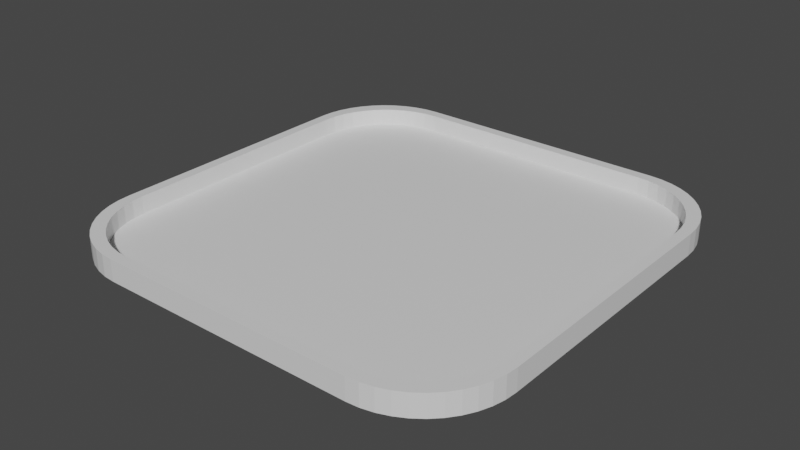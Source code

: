 # Source: Slab.blend  (saved by Blender 2.90.8; exported with 4.5.12 LTS)
import bpy
from mathutils import Matrix  # noqa: F401  (used for matrix-valued properties, if any)

bpy.ops.wm.read_factory_settings(use_empty=True)
scene = bpy.context.scene
scene.name = 'Scene'

# ---- collections
col_collection = bpy.data.collections.new('Collection'); scene.collection.children.link(col_collection)

# ---- materials (node trees are filled in below, after node groups)
mat_material = bpy.data.materials.new('Material')
mat_material.alpha_threshold = 0.0
mat_material.use_transparent_shadow = False
mat_material.line_color = (0.0, 0.0, 0.0, 1.0)

# ---- material node trees
mat_material.use_nodes = True; mat_material.node_tree.nodes.clear()
_N = mat_material.node_tree.nodes; _L = mat_material.node_tree.links
n0 = _N.new('ShaderNodeOutputMaterial'); n0.name = 'Material Output'; n0.location = (300, 300)
n1 = _N.new('ShaderNodeBsdfPrincipled'); n1.name = 'Principled BSDF'; n1.location = (10, 300)
n1.distribution = 'GGX'
n1.subsurface_method = 'BURLEY'
n1.inputs[2].default_value = 0.4
n1.inputs[3].default_value = 1.45
n1.inputs[27].default_value = (0.0, 0.0, 0.0, 1.0)
n1.inputs[28].default_value = 1.0
_L.new(n1.outputs[0], n0.inputs[0])
n0.is_active_output = True

# ---- world
world_world = bpy.data.worlds.new('World'); scene.world = world_world
world_world.use_nodes = True; world_world.node_tree.nodes.clear()
_N = world_world.node_tree.nodes; _L = world_world.node_tree.links
n0 = _N.new('ShaderNodeOutputWorld'); n0.name = 'World Output'; n0.location = (300, 300)
n1 = _N.new('ShaderNodeBackground'); n1.name = 'Background'; n1.location = (10, 300)
n1.inputs[0].default_value = (0.05088, 0.05088, 0.05088, 1.0)
_L.new(n1.outputs[0], n0.inputs[0])
n0.is_active_output = True
world_world.color = (0.05088, 0.05088, 0.05088)
world_world.use_sun_shadow = False
world_world.sun_shadow_jitter_overblur = 0.0

# ---- meshes
me_cube = bpy.data.meshes.new('Cube')
me_cube.from_pydata([(0.1, 0.06067, 0.01), (0.06067, 0.1, 0.01), (0.0996, 0.06626, 0.01), (0.09841, 0.07175, 0.01), (0.09645, 0.07701, 0.01), (0.09376, 0.08193, 0.01), (0.09039, 0.08642, 0.01), (0.08642, 0.09039, 0.01), (0.08193, 0.09376, 0.01), (0.07701, 0.09645, 0.01), (0.07175, 0.09841, 0.01), (0.06626, 0.0996, 0.01), (0.06067, 0.1, 2.444e-07), (0.1, 0.06067, 2.444e-07), (0.06626, 0.0996, 2.444e-07), (0.07175, 0.09841, 2.444e-07), (0.07701, 0.09645, 2.444e-07), (0.08193, 0.09376, 2.444e-07), (0.08642, 0.09039, 2.444e-07), (0.09039, 0.08642, 2.444e-07), (0.09376, 0.08193, 2.444e-07), (0.09645, 0.07701, 2.444e-07), (0.09841, 0.07175, 2.444e-07), (0.0996, 0.06626, 2.444e-07), (0.06029, -0.1, 0.01), (0.1, -0.06029, 0.01), (0.06594, -0.0996, 0.01), (0.07148, -0.09839, 0.01), (0.07679, -0.09641, 0.01), (0.08176, -0.0937, 0.01), (0.0863, -0.0903, 0.01), (0.0903, -0.0863, 0.01), (0.0937, -0.08176, 0.01), (0.09641, -0.07679, 0.01), (0.09839, -0.07148, 0.01), (0.0996, -0.06594, 0.01), (0.1, -0.06029, 2.444e-07), (0.06029, -0.1, 2.444e-07), (0.0996, -0.06594, 2.444e-07), (0.09839, -0.07148, 2.444e-07), (0.09641, -0.07679, 2.444e-07), (0.0937, -0.08176, 2.444e-07), (0.0903, -0.0863, 2.444e-07), (0.0863, -0.0903, 2.444e-07), (0.08176, -0.0937, 2.444e-07), (0.07679, -0.09641, 2.444e-07), (0.07148, -0.09839, 2.444e-07), (0.06594, -0.0996, 2.444e-07), (-0.1, -0.06039, 0.01), (-0.06039, -0.1, 0.01), (-0.0996, -0.06603, 0.01), (-0.0984, -0.07155, 0.01), (-0.09642, -0.07684, 0.01), (-0.09371, -0.0818, 0.01), (-0.09032, -0.08633, 0.01), (-0.08633, -0.09032, 0.01), (-0.0818, -0.09371, 0.01), (-0.07684, -0.09642, 0.01), (-0.07155, -0.0984, 0.01), (-0.06603, -0.0996, 0.01), (-0.06039, -0.1, 2.444e-07), (-0.1, -0.06039, 2.444e-07), (-0.06603, -0.0996, 2.444e-07), (-0.07155, -0.0984, 2.444e-07), (-0.07684, -0.09642, 2.444e-07), (-0.0818, -0.09371, 2.444e-07), (-0.08633, -0.09032, 2.444e-07), (-0.09032, -0.08633, 2.444e-07), (-0.09371, -0.0818, 2.444e-07), (-0.09642, -0.07684, 2.444e-07), (-0.0984, -0.07155, 2.444e-07), (-0.0996, -0.06603, 2.444e-07), (-0.0601, 0.1, 0.01), (-0.1, 0.0601, 0.01), (-0.06578, 0.09959, 0.01), (-0.07134, 0.09838, 0.01), (-0.07668, 0.09639, 0.01), (-0.08167, 0.09367, 0.01), (-0.08623, 0.09025, 0.01), (-0.09025, 0.08623, 0.01), (-0.09367, 0.08167, 0.01), (-0.09639, 0.07668, 0.01), (-0.09838, 0.07134, 0.01), (-0.09959, 0.06578, 0.01), (-0.1, 0.0601, 2.444e-07), (-0.0601, 0.1, 2.444e-07), (-0.09959, 0.06578, 2.444e-07), (-0.09838, 0.07134, 2.444e-07), (-0.09639, 0.07668, 2.444e-07), (-0.09367, 0.08167, 2.444e-07), (-0.09025, 0.08623, 2.444e-07), (-0.08623, 0.09025, 2.444e-07), (-0.08167, 0.09367, 2.444e-07), (-0.07668, 0.09639, 2.444e-07), (-0.07134, 0.09838, 2.444e-07), (-0.06578, 0.09959, 2.444e-07), (0.09497, 0.05761, 0.01), (0.05761, 0.09497, 0.01), (0.09459, 0.06293, 0.01), (0.09346, 0.06814, 0.01), (0.09159, 0.07313, 0.01), (0.08904, 0.07781, 0.01), (0.08584, 0.08207, 0.01), (0.08208, 0.08584, 0.01), (0.07781, 0.08904, 0.01), (0.07313, 0.09159, 0.01), (0.06814, 0.09345, 0.01), (0.06293, 0.09459, 0.01), (0.05726, -0.09497, 0.01), (0.09497, -0.05726, 0.01), (0.06263, -0.09458, 0.01), (0.06788, -0.09344, 0.01), (0.07292, -0.09156, 0.01), (0.07765, -0.08898, 0.01), (0.08195, -0.08576, 0.01), (0.08576, -0.08195, 0.01), (0.08898, -0.07764, 0.01), (0.09156, -0.07292, 0.01), (0.09344, -0.06788, 0.01), (0.09458, -0.06262, 0.01), (-0.09496, -0.05735, 0.01), (-0.05735, -0.09497, 0.01), (-0.09458, -0.0627, 0.01), (-0.09344, -0.06795, 0.01), (-0.09156, -0.07297, 0.01), (-0.08899, -0.07769, 0.01), (-0.08578, -0.08198, 0.01), (-0.08198, -0.08578, 0.01), (-0.07768, -0.08899, 0.01), (-0.07297, -0.09157, 0.01), (-0.06794, -0.09344, 0.01), (-0.0627, -0.09458, 0.01), (-0.05707, 0.09497, 0.01), (-0.09496, 0.05708, 0.01), (-0.06247, 0.09458, 0.01), (-0.06775, 0.09343, 0.01), (-0.07281, 0.09154, 0.01), (-0.07756, 0.08895, 0.01), (-0.08189, 0.08571, 0.01), (-0.08571, 0.08189, 0.01), (-0.08895, 0.07756, 0.01), (-0.09154, 0.07282, 0.01), (-0.09343, 0.06775, 0.01), (-0.09458, 0.06247, 0.01), (0.09497, 0.05761, 0.001976), (0.05761, 0.09497, 0.001976), (0.09459, 0.06293, 0.001976), (0.09346, 0.06814, 0.001976), (0.09159, 0.07313, 0.001976), (0.08904, 0.07781, 0.001976), (0.08584, 0.08207, 0.001976), (0.08208, 0.08584, 0.001976), (0.07781, 0.08904, 0.001976), (0.07313, 0.09159, 0.001976), (0.06814, 0.09345, 0.001976), (0.06293, 0.09459, 0.001976), (0.05726, -0.09497, 0.001976), (0.09497, -0.05726, 0.001976), (0.06263, -0.09458, 0.001976), (0.06788, -0.09344, 0.001976), (0.07292, -0.09156, 0.001976), (0.07765, -0.08898, 0.001976), (0.08195, -0.08576, 0.001976), (0.08576, -0.08195, 0.001976), (0.08898, -0.07764, 0.001976), (0.09156, -0.07292, 0.001976), (0.09344, -0.06788, 0.001976), (0.09458, -0.06262, 0.001976), (-0.09496, -0.05735, 0.001976), (-0.05735, -0.09497, 0.001976), (-0.09458, -0.0627, 0.001976), (-0.09344, -0.06795, 0.001976), (-0.09156, -0.07297, 0.001976), (-0.08899, -0.07769, 0.001976), (-0.08578, -0.08198, 0.001976), (-0.08198, -0.08578, 0.001976), (-0.07768, -0.08899, 0.001976), (-0.07297, -0.09157, 0.001976), (-0.06794, -0.09344, 0.001976), (-0.0627, -0.09458, 0.001976), (-0.05707, 0.09497, 0.001976), (-0.09496, 0.05708, 0.001976), (-0.06247, 0.09458, 0.001976), (-0.06775, 0.09343, 0.001976), (-0.07281, 0.09154, 0.001976), (-0.07756, 0.08895, 0.001976), (-0.08189, 0.08571, 0.001976), (-0.08571, 0.08189, 0.001976), (-0.08895, 0.07756, 0.001976), (-0.09154, 0.07282, 0.001976), (-0.09343, 0.06775, 0.001976), (-0.09458, 0.06247, 0.001976)], [], [(61, 48, 73, 84), (84, 86, 87, 88, 89, 90, 91, 92, 93, 94, 95, 85, 12, 14, 15, 16, 17, 18, 19, 20, 21, 22, 23, 13, 36, 38, 39, 40, 41, 42, 43, 44, 45, 46, 47, 37, 60, 62, 63, 64, 65, 66, 67, 68, 69, 70, 71, 61), (0, 13, 23, 2), (2, 23, 22, 3), (3, 22, 21, 4), (4, 21, 20, 5), (5, 20, 19, 6), (6, 19, 18, 7), (7, 18, 17, 8), (8, 17, 16, 9), (9, 16, 15, 10), (10, 15, 14, 11), (11, 14, 12, 1), (56, 57, 129, 128), (24, 37, 47, 26), (26, 47, 46, 27), (27, 46, 45, 28), (28, 45, 44, 29), (29, 44, 43, 30), (30, 43, 42, 31), (31, 42, 41, 32), (32, 41, 40, 33), (33, 40, 39, 34), (34, 39, 38, 35), (35, 38, 36, 25), (13, 0, 25, 36), (60, 49, 59, 62), (62, 59, 58, 63), (63, 58, 57, 64), (64, 57, 56, 65), (65, 56, 55, 66), (66, 55, 54, 67), (67, 54, 53, 68), (68, 53, 52, 69), (69, 52, 51, 70), (70, 51, 50, 71), (71, 50, 48, 61), (37, 24, 49, 60), (72, 85, 95, 74), (74, 95, 94, 75), (75, 94, 93, 76), (76, 93, 92, 77), (77, 92, 91, 78), (78, 91, 90, 79), (79, 90, 89, 80), (80, 89, 88, 81), (81, 88, 87, 82), (82, 87, 86, 83), (83, 86, 84, 73), (85, 72, 1, 12), (114, 115, 163, 162), (27, 28, 112, 111), (10, 11, 107, 106), (78, 79, 139, 138), (25, 0, 96, 109), (51, 52, 124, 123), (32, 33, 117, 116), (6, 7, 103, 102), (74, 75, 135, 134), (83, 73, 133, 143), (55, 56, 128, 127), (28, 29, 113, 112), (2, 3, 99, 98), (11, 1, 97, 107), (79, 80, 140, 139), (59, 49, 121, 131), (50, 51, 123, 122), (33, 34, 118, 117), (7, 8, 104, 103), (75, 76, 136, 135), (54, 55, 127, 126), (29, 30, 114, 113), (1, 72, 132, 97), (3, 4, 100, 99), (24, 26, 110, 108), (80, 81, 141, 140), (73, 48, 120, 133), (58, 59, 131, 130), (48, 50, 122, 120), (34, 35, 119, 118), (8, 9, 105, 104), (76, 77, 137, 136), (53, 54, 126, 125), (30, 31, 115, 114), (4, 5, 101, 100), (81, 82, 142, 141), (57, 58, 130, 129), (49, 24, 108, 121), (26, 27, 111, 110), (35, 25, 109, 119), (9, 10, 106, 105), (77, 78, 138, 137), (72, 74, 134, 132), (52, 53, 125, 124), (31, 32, 116, 115), (5, 6, 102, 101), (82, 83, 143, 142), (0, 2, 98, 96), (144, 146, 147, 148, 149, 150, 151, 152, 153, 154, 155, 145, 180, 182, 183, 184, 185, 186, 187, 188, 189, 190, 191, 181, 168, 170, 171, 172, 173, 174, 175, 176, 177, 178, 179, 169, 156, 158, 159, 160, 161, 162, 163, 164, 165, 166, 167, 157), (141, 142, 190, 189), (100, 101, 149, 148), (124, 125, 173, 172), (115, 116, 164, 163), (142, 143, 191, 190), (101, 102, 150, 149), (123, 124, 172, 171), (116, 117, 165, 164), (143, 133, 181, 191), (102, 103, 151, 150), (122, 123, 171, 170), (117, 118, 166, 165), (97, 132, 180, 145), (103, 104, 152, 151), (120, 122, 170, 168), (118, 119, 167, 166), (133, 120, 168, 181), (104, 105, 153, 152), (121, 108, 156, 169), (119, 109, 157, 167), (105, 106, 154, 153), (132, 134, 182, 180), (109, 96, 144, 157), (106, 107, 155, 154), (134, 135, 183, 182), (131, 121, 169, 179), (107, 97, 145, 155), (135, 136, 184, 183), (130, 131, 179, 178), (108, 110, 158, 156), (136, 137, 185, 184), (129, 130, 178, 177), (110, 111, 159, 158), (137, 138, 186, 185), (128, 129, 177, 176), (111, 112, 160, 159), (138, 139, 187, 186), (96, 98, 146, 144), (127, 128, 176, 175), (112, 113, 161, 160), (139, 140, 188, 187), (98, 99, 147, 146), (126, 127, 175, 174), (113, 114, 162, 161), (140, 141, 189, 188), (99, 100, 148, 147), (125, 126, 174, 173)])
_uv = me_cube.uv_layers.new(name='UVMap')
_uv.uv.foreach_set('vector', [0.375, 0.04952, 0.625, 0.04952, 0.625, 0.2001, 0.375, 0.2001, 0.125, 0.5499, 0.2918, 0.3191, 0.2923, 0.3214, 0.2932, 0.3236, 0.2943, 0.3257, 0.2957, 0.3276, 0.2974, 0.3489, 0.2993, 0.3512, 0.3014, 0.3543, 0.3036, 0.3579, 0.3059, 0.362, 0.1749, 0.5, 0.3258, 0.5, 0.3609, 0.4721, 0.3632, 0.4771, 0.3654, 0.4823, 0.3675, 0.4875, 0.3693, 0.4927, 0.371, 0.517, 0.3724, 0.5226, 0.3735, 0.5287, 0.3743, 0.5353, 0.3748, 0.5422, 0.375, 0.5492, 0.375, 0.7004, 0.3748, 0.7074, 0.3743, 0.7143, 0.3735, 0.721, 0.3724, 0.7272, 0.371, 0.7329, 0.3693, 0.7574, 0.3674, 0.7626, 0.3653, 0.7678, 0.3631, 0.7731, 0.3608, 0.7782, 0.3254, 0.75, 0.1745, 0.75, 0.1675, 0.7495, 0.1606, 0.748, 0.154, 0.7455, 0.1478, 0.7421, 0.1422, 0.7379, 0.1372, 0.7329, 0.1329, 0.7273, 0.1295, 0.7211, 0.127, 0.7144, 0.1255, 0.7075, 0.125, 0.7005, 0.625, 0.5492, 0.375, 0.5492, 0.3748, 0.5422, 0.6252, 0.5422, 0.6252, 0.5422, 0.3748, 0.5422, 0.3743, 0.5353, 0.6257, 0.5353, 0.6257, 0.5353, 0.3743, 0.5353, 0.3735, 0.5287, 0.6265, 0.5287, 0.6265, 0.5287, 0.3735, 0.5287, 0.3724, 0.5226, 0.6276, 0.5226, 0.6276, 0.5226, 0.3724, 0.5226, 0.371, 0.517, 0.629, 0.517, 0.629, 0.517, 0.371, 0.517, 0.3693, 0.4927, 0.6307, 0.4927, 0.6307, 0.4927, 0.3693, 0.4927, 0.3675, 0.4875, 0.6325, 0.4875, 0.6325, 0.4875, 0.3675, 0.4875, 0.3654, 0.4823, 0.6346, 0.4823, 0.6346, 0.4823, 0.3654, 0.4823, 0.3632, 0.4771, 0.6368, 0.4771, 0.6368, 0.4771, 0.3632, 0.4771, 0.3609, 0.4721, 0.6391, 0.4721, 0.6391, 0.4721, 0.3609, 0.4721, 0.375, 0.4508, 0.625, 0.4508, 0.625, 0.9773, 0.625, 0.9711, 0.625, 0.9711, 0.625, 0.9773, 0.625, 0.7996, 0.375, 0.7996, 0.3608, 0.7782, 0.6392, 0.7782, 0.6392, 0.7782, 0.3608, 0.7782, 0.3631, 0.7731, 0.6369, 0.7731, 0.6369, 0.7731, 0.3631, 0.7731, 0.3653, 0.7678, 0.6347, 0.7678, 0.6347, 0.7678, 0.3653, 0.7678, 0.3674, 0.7626, 0.6326, 0.7626, 0.6326, 0.7626, 0.3674, 0.7626, 0.3693, 0.7574, 0.6307, 0.7574, 0.6307, 0.7574, 0.3693, 0.7574, 0.371, 0.7329, 0.629, 0.7329, 0.629, 0.7329, 0.371, 0.7329, 0.3724, 0.7272, 0.6276, 0.7272, 0.6276, 0.7272, 0.3724, 0.7272, 0.3735, 0.721, 0.6265, 0.721, 0.6265, 0.721, 0.3735, 0.721, 0.3743, 0.7143, 0.6257, 0.7143, 0.6257, 0.7143, 0.3743, 0.7143, 0.3748, 0.7074, 0.6252, 0.7074, 0.6252, 0.7074, 0.3748, 0.7074, 0.375, 0.7004, 0.625, 0.7004, 0.375, 0.5492, 0.625, 0.5492, 0.625, 0.7004, 0.375, 0.7004, 0.375, 0.9505, 0.625, 0.9505, 0.625, 0.9575, 0.375, 0.9575, 0.375, 0.9575, 0.625, 0.9575, 0.625, 0.9644, 0.375, 0.9644, 0.375, 0.9644, 0.625, 0.9644, 0.625, 0.9711, 0.375, 0.9711, 0.375, 0.9711, 0.625, 0.9711, 0.625, 0.9773, 0.375, 0.9773, 0.375, 0.9773, 0.625, 0.9773, 0.625, 0.9829, 0.375, 0.9829, 0.375, 0.0, 0.625, 0.0, 0.625, 0.01709, 0.375, 0.01709, 0.375, 0.01709, 0.625, 0.01709, 0.625, 0.02275, 0.375, 0.02275, 0.375, 0.02275, 0.625, 0.02275, 0.625, 0.02895, 0.375, 0.02895, 0.375, 0.02895, 0.625, 0.02895, 0.625, 0.03557, 0.375, 0.03557, 0.375, 0.03557, 0.625, 0.03557, 0.625, 0.04247, 0.375, 0.04247, 0.375, 0.04247, 0.625, 0.04247, 0.625, 0.04952, 0.375, 0.04952, 0.375, 0.7996, 0.625, 0.7996, 0.625, 0.9505, 0.375, 0.9505, 0.625, 0.2999, 0.375, 0.2999, 0.3059, 0.362, 0.6941, 0.362, 0.6941, 0.362, 0.3059, 0.362, 0.3036, 0.3579, 0.6964, 0.3579, 0.6964, 0.3579, 0.3036, 0.3579, 0.3014, 0.3543, 0.6986, 0.3543, 0.6986, 0.3543, 0.3014, 0.3543, 0.2993, 0.3512, 0.7007, 0.3512, 0.7007, 0.3512, 0.2993, 0.3512, 0.2974, 0.3489, 0.7026, 0.3489, 0.7026, 0.3489, 0.2974, 0.3489, 0.2957, 0.3276, 0.7043, 0.3276, 0.7043, 0.3276, 0.2957, 0.3276, 0.2943, 0.3257, 0.7057, 0.3257, 0.7057, 0.3257, 0.2943, 0.3257, 0.2932, 0.3236, 0.7068, 0.3236, 0.7068, 0.3236, 0.2932, 0.3236, 0.2923, 0.3214, 0.7077, 0.3214, 0.7077, 0.3214, 0.2923, 0.3214, 0.2918, 0.3191, 0.7082, 0.3191, 0.7082, 0.3191, 0.2918, 0.3191, 0.375, 0.2001, 0.625, 0.2001, 0.375, 0.2999, 0.625, 0.2999, 0.625, 0.4508, 0.375, 0.4508, 0.6307, 0.7574, 0.629, 0.7329, 0.629, 0.7329, 0.6307, 0.7574, 0.6369, 0.7731, 0.6347, 0.7678, 0.6347, 0.7678, 0.6369, 0.7731, 0.6368, 0.4771, 0.6391, 0.4721, 0.6391, 0.4721, 0.6368, 0.4771, 0.7026, 0.3489, 0.7043, 0.3276, 0.7043, 0.3276, 0.7026, 0.3489, 0.625, 0.7004, 0.625, 0.5492, 0.625, 0.5492, 0.625, 0.7004, 0.625, 0.03557, 0.625, 0.02895, 0.625, 0.02895, 0.625, 0.03557, 0.6276, 0.7272, 0.6265, 0.721, 0.6265, 0.721, 0.6276, 0.7272, 0.629, 0.517, 0.6307, 0.4927, 0.6307, 0.4927, 0.629, 0.517, 0.6941, 0.362, 0.6964, 0.3579, 0.6964, 0.3579, 0.6941, 0.362, 0.7082, 0.3191, 0.625, 0.2001, 0.625, 0.2001, 0.7082, 0.3191, 0.625, 0.9829, 0.625, 0.9773, 0.625, 0.9773, 0.625, 0.9829, 0.6347, 0.7678, 0.6326, 0.7626, 0.6326, 0.7626, 0.6347, 0.7678, 0.6252, 0.5422, 0.6257, 0.5353, 0.6257, 0.5353, 0.6252, 0.5422, 0.6391, 0.4721, 0.625, 0.4508, 0.625, 0.4508, 0.6391, 0.4721, 0.7043, 0.3276, 0.7057, 0.3257, 0.7057, 0.3257, 0.7043, 0.3276, 0.625, 0.9575, 0.625, 0.9505, 0.625, 0.9505, 0.625, 0.9575, 0.625, 0.04247, 0.625, 0.03557, 0.625, 0.03557, 0.625, 0.04247, 0.6265, 0.721, 0.6257, 0.7143, 0.6257, 0.7143, 0.6265, 0.721, 0.6307, 0.4927, 0.6325, 0.4875, 0.6325, 0.4875, 0.6307, 0.4927, 0.6964, 0.3579, 0.6986, 0.3543, 0.6986, 0.3543, 0.6964, 0.3579, 0.625, 0.01709, 0.625, 0.0, 0.625, 0.0, 0.625, 0.01709, 0.6326, 0.7626, 0.6307, 0.7574, 0.6307, 0.7574, 0.6326, 0.7626, 0.625, 0.4508, 0.625, 0.2999, 0.625, 0.2999, 0.625, 0.4508, 0.6257, 0.5353, 0.6265, 0.5287, 0.6265, 0.5287, 0.6257, 0.5353, 0.625, 0.7996, 0.6392, 0.7782, 0.6392, 0.7782, 0.625, 0.7996, 0.7057, 0.3257, 0.7068, 0.3236, 0.7068, 0.3236, 0.7057, 0.3257, 0.625, 0.2001, 0.625, 0.04952, 0.625, 0.04952, 0.625, 0.2001, 0.625, 0.9644, 0.625, 0.9575, 0.625, 0.9575, 0.625, 0.9644, 0.625, 0.04952, 0.625, 0.04247, 0.625, 0.04247, 0.625, 0.04952, 0.6257, 0.7143, 0.6252, 0.7074, 0.6252, 0.7074, 0.6257, 0.7143, 0.6325, 0.4875, 0.6346, 0.4823, 0.6346, 0.4823, 0.6325, 0.4875, 0.6986, 0.3543, 0.7007, 0.3512, 0.7007, 0.3512, 0.6986, 0.3543, 0.625, 0.02275, 0.625, 0.01709, 0.625, 0.01709, 0.625, 0.02275, 0.6307, 0.7574, 0.629, 0.7329, 0.629, 0.7329, 0.6307, 0.7574, 0.6265, 0.5287, 0.6276, 0.5226, 0.6276, 0.5226, 0.6265, 0.5287, 0.7068, 0.3236, 0.7077, 0.3214, 0.7077, 0.3214, 0.7068, 0.3236, 0.625, 0.9711, 0.625, 0.9644, 0.625, 0.9644, 0.625, 0.9711, 0.625, 0.9505, 0.625, 0.7996, 0.625, 0.7996, 0.625, 0.9505, 0.6392, 0.7782, 0.6369, 0.7731, 0.6369, 0.7731, 0.6392, 0.7782, 0.6252, 0.7074, 0.625, 0.7004, 0.625, 0.7004, 0.6252, 0.7074, 0.6346, 0.4823, 0.6368, 0.4771, 0.6368, 0.4771, 0.6346, 0.4823, 0.7007, 0.3512, 0.7026, 0.3489, 0.7026, 0.3489, 0.7007, 0.3512, 0.625, 0.2999, 0.6941, 0.362, 0.6941, 0.362, 0.625, 0.2999, 0.625, 0.02895, 0.625, 0.02275, 0.625, 0.02275, 0.625, 0.02895, 0.629, 0.7329, 0.6276, 0.7272, 0.6276, 0.7272, 0.629, 0.7329, 0.6276, 0.5226, 0.629, 0.517, 0.629, 0.517, 0.6276, 0.5226, 0.7077, 0.3214, 0.7082, 0.3191, 0.7082, 0.3191, 0.7077, 0.3214, 0.625, 0.5492, 0.6252, 0.5422, 0.6252, 0.5422, 0.625, 0.5492, 0.625, 0.5492, 0.6252, 0.5422, 0.6257, 0.5353, 0.6265, 0.5287, 0.6276, 0.5226, 0.629, 0.517, 0.6307, 0.4927, 0.6325, 0.4875, 0.6346, 0.4823, 0.6368, 0.4771, 0.6391, 0.4721, 0.6742, 0.5, 0.8251, 0.5, 0.6941, 0.362, 0.6964, 0.3579, 0.6986, 0.3543, 0.7007, 0.3512, 0.7026, 0.3489, 0.7043, 0.3276, 0.7057, 0.3257, 0.7068, 0.3236, 0.7077, 0.3214, 0.7082, 0.3191, 0.875, 0.5499, 0.875, 0.7005, 0.8745, 0.7075, 0.873, 0.7144, 0.8705, 0.7211, 0.8671, 0.7273, 0.8628, 0.7329, 0.8578, 0.7379, 0.8522, 0.7421, 0.846, 0.7455, 0.8394, 0.748, 0.8325, 0.7495, 0.8255, 0.75, 0.6746, 0.75, 0.6392, 0.7782, 0.6369, 0.7731, 0.6347, 0.7678, 0.6326, 0.7626, 0.6307, 0.7574, 0.629, 0.7329, 0.6276, 0.7272, 0.6265, 0.721, 0.6257, 0.7143, 0.6252, 0.7074, 0.625, 0.7004, 0.7068, 0.3236, 0.7077, 0.3214, 0.7077, 0.3214, 0.7068, 0.3236, 0.6265, 0.5287, 0.6276, 0.5226, 0.6276, 0.5226, 0.6265, 0.5287, 0.625, 0.02895, 0.625, 0.02275, 0.625, 0.02275, 0.625, 0.02895, 0.629, 0.7329, 0.6276, 0.7272, 0.6276, 0.7272, 0.629, 0.7329, 0.7077, 0.3214, 0.7082, 0.3191, 0.7082, 0.3191, 0.7077, 0.3214, 0.6276, 0.5226, 0.629, 0.517, 0.629, 0.517, 0.6276, 0.5226, 0.625, 0.03557, 0.625, 0.02895, 0.625, 0.02895, 0.625, 0.03557, 0.6276, 0.7272, 0.6265, 0.721, 0.6265, 0.721, 0.6276, 0.7272, 0.7082, 0.3191, 0.625, 0.2001, 0.625, 0.2001, 0.7082, 0.3191, 0.629, 0.517, 0.6307, 0.4927, 0.6307, 0.4927, 0.629, 0.517, 0.625, 0.04247, 0.625, 0.03557, 0.625, 0.03557, 0.625, 0.04247, 0.6265, 0.721, 0.6257, 0.7143, 0.6257, 0.7143, 0.6265, 0.721, 0.625, 0.4508, 0.625, 0.2999, 0.625, 0.2999, 0.625, 0.4508, 0.6307, 0.4927, 0.6325, 0.4875, 0.6325, 0.4875, 0.6307, 0.4927, 0.625, 0.04952, 0.625, 0.04247, 0.625, 0.04247, 0.625, 0.04952, 0.6257, 0.7143, 0.6252, 0.7074, 0.6252, 0.7074, 0.6257, 0.7143, 0.625, 0.2001, 0.625, 0.04952, 0.625, 0.04952, 0.625, 0.2001, 0.6325, 0.4875, 0.6346, 0.4823, 0.6346, 0.4823, 0.6325, 0.4875, 0.625, 0.9505, 0.625, 0.7996, 0.625, 0.7996, 0.625, 0.9505, 0.6252, 0.7074, 0.625, 0.7004, 0.625, 0.7004, 0.6252, 0.7074, 0.6346, 0.4823, 0.6368, 0.4771, 0.6368, 0.4771, 0.6346, 0.4823, 0.625, 0.2999, 0.6941, 0.362, 0.6941, 0.362, 0.625, 0.2999, 0.625, 0.7004, 0.625, 0.5492, 0.625, 0.5492, 0.625, 0.7004, 0.6368, 0.4771, 0.6391, 0.4721, 0.6391, 0.4721, 0.6368, 0.4771, 0.6941, 0.362, 0.6964, 0.3579, 0.6964, 0.3579, 0.6941, 0.362, 0.625, 0.9575, 0.625, 0.9505, 0.625, 0.9505, 0.625, 0.9575, 0.6391, 0.4721, 0.625, 0.4508, 0.625, 0.4508, 0.6391, 0.4721, 0.6964, 0.3579, 0.6986, 0.3543, 0.6986, 0.3543, 0.6964, 0.3579, 0.625, 0.9644, 0.625, 0.9575, 0.625, 0.9575, 0.625, 0.9644, 0.625, 0.7996, 0.6392, 0.7782, 0.6392, 0.7782, 0.625, 0.7996, 0.6986, 0.3543, 0.7007, 0.3512, 0.7007, 0.3512, 0.6986, 0.3543, 0.625, 0.9711, 0.625, 0.9644, 0.625, 0.9644, 0.625, 0.9711, 0.6392, 0.7782, 0.6369, 0.7731, 0.6369, 0.7731, 0.6392, 0.7782, 0.7007, 0.3512, 0.7026, 0.3489, 0.7026, 0.3489, 0.7007, 0.3512, 0.625, 0.9773, 0.625, 0.9711, 0.625, 0.9711, 0.625, 0.9773, 0.6369, 0.7731, 0.6347, 0.7678, 0.6347, 0.7678, 0.6369, 0.7731, 0.7026, 0.3489, 0.7043, 0.3276, 0.7043, 0.3276, 0.7026, 0.3489, 0.625, 0.5492, 0.6252, 0.5422, 0.6252, 0.5422, 0.625, 0.5492, 0.625, 0.9829, 0.625, 0.9773, 0.625, 0.9773, 0.625, 0.9829, 0.6347, 0.7678, 0.6326, 0.7626, 0.6326, 0.7626, 0.6347, 0.7678, 0.7043, 0.3276, 0.7057, 0.3257, 0.7057, 0.3257, 0.7043, 0.3276, 0.6252, 0.5422, 0.6257, 0.5353, 0.6257, 0.5353, 0.6252, 0.5422, 0.625, 0.01709, 0.625, 0.0, 0.625, 0.0, 0.625, 0.01709, 0.6326, 0.7626, 0.6307, 0.7574, 0.6307, 0.7574, 0.6326, 0.7626, 0.7057, 0.3257, 0.7068, 0.3236, 0.7068, 0.3236, 0.7057, 0.3257, 0.6257, 0.5353, 0.6265, 0.5287, 0.6265, 0.5287, 0.6257, 0.5353, 0.625, 0.02275, 0.625, 0.01709, 0.625, 0.01709, 0.625, 0.02275])
me_cube.materials.append(mat_material)
me_cube.use_remesh_preserve_volume = False
me_cube.use_remesh_preserve_attributes = False
me_cube.use_mirror_vertex_groups = False
me_cube.update()

# ---- objects
ob_cube = bpy.data.objects.new('Cube', me_cube)

# ---- transforms, parenting, visibility, modifiers, constraints
ob_cube.location = (0.0, 0.0, 0.0)
ob_cube.lock_rotations_4d = False
ob_cube.empty_display_type = 'ARROWS'
ob_cube.lineart.crease_threshold = 0.0

# ---- collection membership
col_collection.objects.link(ob_cube)

# ---- scene / render settings (as saved in the file)
scene.frame_start = 1; scene.frame_end = 250; scene.frame_set(1)
scene.render.engine = 'BLENDER_EEVEE_NEXT'
scene.cycles.use_denoising = False
scene.cycles.samples = 128
scene.cycles.sampling_pattern = 'TABULATED_SOBOL'
scene.cycles.use_adaptive_sampling = False
scene.cycles.use_light_tree = False
scene.view_settings.view_transform = 'Filmic'
bpy.context.view_layer.update()

# ---- added for rendering (the .blend has no active camera and no usable light): camera, sun
cam_auto = bpy.data.cameras.new('AutoCamera')
cam_auto.lens = 50.0
cam_auto.sensor_width = 36.0
cam_auto.clip_end = 1000.0
ob_auto_camera = bpy.data.objects.new('AutoCamera', cam_auto)
scene.collection.objects.link(ob_auto_camera)
ob_auto_camera.location = (0.261857, -0.314228, 0.214487)
ob_auto_camera.rotation_euler = (1.09748, -7.21219e-08, 0.694738)
scene.camera = ob_auto_camera
light_auto_sun = bpy.data.lights.new('AutoSun', 'SUN')
light_auto_sun.energy = 3.0
light_auto_sun.angle = 0.0523599
ob_auto_sun = bpy.data.objects.new('AutoSun', light_auto_sun)
scene.collection.objects.link(ob_auto_sun)
ob_auto_sun.rotation_euler = (0.872665, 0.174533, 0.523599)
bpy.context.view_layer.update()
